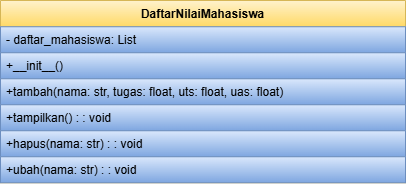

The diagram above was exported from draw.io. Its source (the exported page's mxGraphModel, read from the mxfile embedded in the PNG):
<mxGraphModel dx="1042" dy="565" grid="1" gridSize="10" guides="1" tooltips="1" connect="1" arrows="1" fold="1" page="1" pageScale="1" pageWidth="850" pageHeight="1100" math="0" shadow="0">
  <root>
    <mxCell id="0" />
    <mxCell id="1" parent="0" />
    <mxCell id="NIu91XoEL_mAWqKnEOkK-165" value="DaftarNilaiMahasiswa" style="swimlane;fontStyle=1;align=center;verticalAlign=top;childLayout=stackLayout;horizontal=1;startSize=26.25714329310826;horizontalStack=0;resizeParent=1;resizeParentMax=0;resizeLast=0;collapsible=0;marginBottom=0;fillColor=#fff2cc;gradientColor=#ffd966;strokeColor=#d6b656;" vertex="1" parent="1">
      <mxGeometry x="20" y="20" width="405" height="182.25714329310824" as="geometry" />
    </mxCell>
    <mxCell id="NIu91XoEL_mAWqKnEOkK-166" value="- daftar_mahasiswa: List" style="text;strokeColor=#6c8ebf;fillColor=#dae8fc;align=left;verticalAlign=top;spacingLeft=4;spacingRight=4;overflow=hidden;rotatable=0;points=[[0,0.5],[1,0.5]];portConstraint=eastwest;gradientColor=#7ea6e0;" vertex="1" parent="NIu91XoEL_mAWqKnEOkK-165">
      <mxGeometry y="26.25714329310826" width="405" height="26" as="geometry" />
    </mxCell>
    <mxCell id="NIu91XoEL_mAWqKnEOkK-168" value="+__init__()" style="text;strokeColor=#6c8ebf;fillColor=#dae8fc;align=left;verticalAlign=top;spacingLeft=4;spacingRight=4;overflow=hidden;rotatable=0;points=[[0,0.5],[1,0.5]];portConstraint=eastwest;gradientColor=#7ea6e0;" vertex="1" parent="NIu91XoEL_mAWqKnEOkK-165">
      <mxGeometry y="52.25714329310826" width="405" height="26" as="geometry" />
    </mxCell>
    <mxCell id="NIu91XoEL_mAWqKnEOkK-169" value="+tambah(nama: str, tugas: float, uts: float, uas: float)" style="text;strokeColor=#6c8ebf;fillColor=#dae8fc;align=left;verticalAlign=top;spacingLeft=4;spacingRight=4;overflow=hidden;rotatable=0;points=[[0,0.5],[1,0.5]];portConstraint=eastwest;gradientColor=#7ea6e0;" vertex="1" parent="NIu91XoEL_mAWqKnEOkK-165">
      <mxGeometry y="78.25714329310826" width="405" height="26" as="geometry" />
    </mxCell>
    <mxCell id="NIu91XoEL_mAWqKnEOkK-170" value="+tampilkan() : : void" style="text;strokeColor=#6c8ebf;fillColor=#dae8fc;align=left;verticalAlign=top;spacingLeft=4;spacingRight=4;overflow=hidden;rotatable=0;points=[[0,0.5],[1,0.5]];portConstraint=eastwest;gradientColor=#7ea6e0;" vertex="1" parent="NIu91XoEL_mAWqKnEOkK-165">
      <mxGeometry y="104.25714329310826" width="405" height="26" as="geometry" />
    </mxCell>
    <mxCell id="NIu91XoEL_mAWqKnEOkK-171" value="+hapus(nama: str) : : void" style="text;strokeColor=#6c8ebf;fillColor=#dae8fc;align=left;verticalAlign=top;spacingLeft=4;spacingRight=4;overflow=hidden;rotatable=0;points=[[0,0.5],[1,0.5]];portConstraint=eastwest;gradientColor=#7ea6e0;" vertex="1" parent="NIu91XoEL_mAWqKnEOkK-165">
      <mxGeometry y="130.25714329310824" width="405" height="26" as="geometry" />
    </mxCell>
    <mxCell id="NIu91XoEL_mAWqKnEOkK-172" value="+ubah(nama: str) : : void" style="text;strokeColor=#6c8ebf;fillColor=#dae8fc;align=left;verticalAlign=top;spacingLeft=4;spacingRight=4;overflow=hidden;rotatable=0;points=[[0,0.5],[1,0.5]];portConstraint=eastwest;gradientColor=#7ea6e0;" vertex="1" parent="NIu91XoEL_mAWqKnEOkK-165">
      <mxGeometry y="156.25714329310824" width="405" height="26" as="geometry" />
    </mxCell>
  </root>
</mxGraphModel>